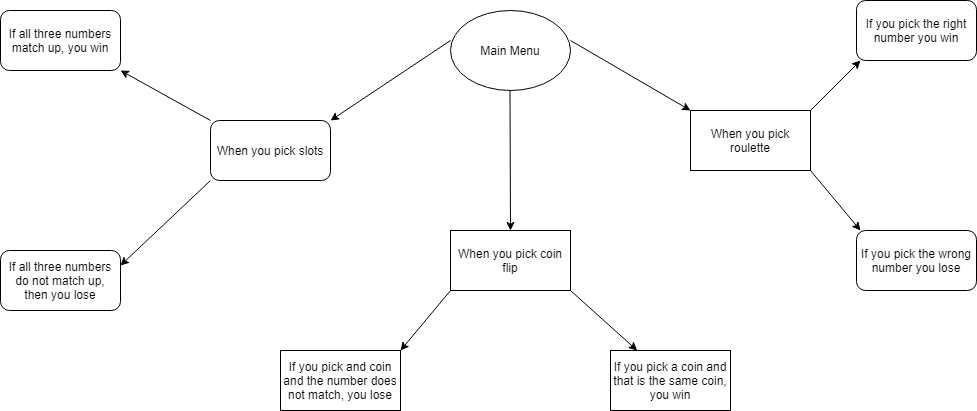

The diagram above was exported from draw.io. Its source (the exported page's mxGraphModel, read from the mxfile embedded in the PNG):
<mxGraphModel dx="1835" dy="794" grid="1" gridSize="10" guides="1" tooltips="1" connect="1" arrows="1" fold="1" page="1" pageScale="1" pageWidth="413" pageHeight="583" math="0" shadow="0">
  <root>
    <mxCell id="WIyWlLk6GJQsqaUBKTNV-0" />
    <mxCell id="WIyWlLk6GJQsqaUBKTNV-1" parent="WIyWlLk6GJQsqaUBKTNV-0" />
    <mxCell id="ojGTvo_dF4YcYkB-90m9-0" value="Main Menu" style="ellipse;whiteSpace=wrap;html=1;" parent="WIyWlLk6GJQsqaUBKTNV-1" vertex="1">
      <mxGeometry x="300" y="30" width="120" height="80" as="geometry" />
    </mxCell>
    <mxCell id="ojGTvo_dF4YcYkB-90m9-1" value="" style="endArrow=classic;html=1;" parent="WIyWlLk6GJQsqaUBKTNV-1" edge="1">
      <mxGeometry width="50" height="50" relative="1" as="geometry">
        <mxPoint x="359.5" y="110" as="sourcePoint" />
        <mxPoint x="360" y="250" as="targetPoint" />
      </mxGeometry>
    </mxCell>
    <mxCell id="ojGTvo_dF4YcYkB-90m9-2" value="When you pick coin flip" style="rounded=0;whiteSpace=wrap;html=1;" parent="WIyWlLk6GJQsqaUBKTNV-1" vertex="1">
      <mxGeometry x="300" y="250" width="120" height="60" as="geometry" />
    </mxCell>
    <mxCell id="ojGTvo_dF4YcYkB-90m9-3" value="" style="endArrow=classic;html=1;" parent="WIyWlLk6GJQsqaUBKTNV-1" target="ojGTvo_dF4YcYkB-90m9-4" edge="1">
      <mxGeometry width="50" height="50" relative="1" as="geometry">
        <mxPoint x="420" y="310" as="sourcePoint" />
        <mxPoint x="480" y="380" as="targetPoint" />
        <Array as="points" />
      </mxGeometry>
    </mxCell>
    <mxCell id="ojGTvo_dF4YcYkB-90m9-4" value="If you pick a coin and that is the same coin,&lt;br&gt;you win" style="rounded=0;whiteSpace=wrap;html=1;" parent="WIyWlLk6GJQsqaUBKTNV-1" vertex="1">
      <mxGeometry x="460" y="370" width="120" height="60" as="geometry" />
    </mxCell>
    <mxCell id="ojGTvo_dF4YcYkB-90m9-5" value="" style="endArrow=classic;html=1;entryX=1;entryY=0;entryDx=0;entryDy=0;" parent="WIyWlLk6GJQsqaUBKTNV-1" target="ojGTvo_dF4YcYkB-90m9-6" edge="1">
      <mxGeometry width="50" height="50" relative="1" as="geometry">
        <mxPoint x="300" y="310" as="sourcePoint" />
        <mxPoint x="230" y="380" as="targetPoint" />
      </mxGeometry>
    </mxCell>
    <mxCell id="ojGTvo_dF4YcYkB-90m9-6" value="If you pick and coin and the number does not match, you lose" style="rounded=0;whiteSpace=wrap;html=1;" parent="WIyWlLk6GJQsqaUBKTNV-1" vertex="1">
      <mxGeometry x="130" y="370" width="120" height="60" as="geometry" />
    </mxCell>
    <mxCell id="ojGTvo_dF4YcYkB-90m9-7" value="" style="endArrow=classic;html=1;" parent="WIyWlLk6GJQsqaUBKTNV-1" edge="1">
      <mxGeometry width="50" height="50" relative="1" as="geometry">
        <mxPoint x="420" y="60" as="sourcePoint" />
        <mxPoint x="540" y="130" as="targetPoint" />
      </mxGeometry>
    </mxCell>
    <mxCell id="ojGTvo_dF4YcYkB-90m9-8" value="When you pick roulette" style="rounded=0;whiteSpace=wrap;html=1;" parent="WIyWlLk6GJQsqaUBKTNV-1" vertex="1">
      <mxGeometry x="540" y="130" width="120" height="60" as="geometry" />
    </mxCell>
    <mxCell id="ojGTvo_dF4YcYkB-90m9-9" value="" style="endArrow=classic;html=1;" parent="WIyWlLk6GJQsqaUBKTNV-1" edge="1">
      <mxGeometry width="50" height="50" relative="1" as="geometry">
        <mxPoint x="660" y="130" as="sourcePoint" />
        <mxPoint x="710" y="80" as="targetPoint" />
      </mxGeometry>
    </mxCell>
    <mxCell id="ojGTvo_dF4YcYkB-90m9-10" value="If you pick the right number you win" style="rounded=1;whiteSpace=wrap;html=1;" parent="WIyWlLk6GJQsqaUBKTNV-1" vertex="1">
      <mxGeometry x="706" y="20" width="120" height="60" as="geometry" />
    </mxCell>
    <mxCell id="ojGTvo_dF4YcYkB-90m9-11" value="" style="endArrow=classic;html=1;" parent="WIyWlLk6GJQsqaUBKTNV-1" edge="1">
      <mxGeometry width="50" height="50" relative="1" as="geometry">
        <mxPoint x="660" y="190" as="sourcePoint" />
        <mxPoint x="710" y="250" as="targetPoint" />
      </mxGeometry>
    </mxCell>
    <mxCell id="ojGTvo_dF4YcYkB-90m9-12" value="If you pick the wrong number you lose" style="rounded=1;whiteSpace=wrap;html=1;" parent="WIyWlLk6GJQsqaUBKTNV-1" vertex="1">
      <mxGeometry x="706" y="250" width="120" height="60" as="geometry" />
    </mxCell>
    <mxCell id="ojGTvo_dF4YcYkB-90m9-13" value="" style="endArrow=classic;html=1;" parent="WIyWlLk6GJQsqaUBKTNV-1" edge="1">
      <mxGeometry width="50" height="50" relative="1" as="geometry">
        <mxPoint x="300" y="60" as="sourcePoint" />
        <mxPoint x="180" y="140" as="targetPoint" />
      </mxGeometry>
    </mxCell>
    <mxCell id="ojGTvo_dF4YcYkB-90m9-16" value="When you pick slots" style="rounded=1;whiteSpace=wrap;html=1;" parent="WIyWlLk6GJQsqaUBKTNV-1" vertex="1">
      <mxGeometry x="60" y="140" width="120" height="60" as="geometry" />
    </mxCell>
    <mxCell id="ojGTvo_dF4YcYkB-90m9-17" value="" style="endArrow=classic;html=1;" parent="WIyWlLk6GJQsqaUBKTNV-1" edge="1">
      <mxGeometry width="50" height="50" relative="1" as="geometry">
        <mxPoint x="60" y="140" as="sourcePoint" />
        <mxPoint x="-30" y="90" as="targetPoint" />
      </mxGeometry>
    </mxCell>
    <mxCell id="ojGTvo_dF4YcYkB-90m9-19" value="" style="endArrow=classic;html=1;entryX=1;entryY=0.25;entryDx=0;entryDy=0;" parent="WIyWlLk6GJQsqaUBKTNV-1" target="ojGTvo_dF4YcYkB-90m9-23" edge="1">
      <mxGeometry width="50" height="50" relative="1" as="geometry">
        <mxPoint x="60" y="200" as="sourcePoint" />
        <mxPoint x="-10" y="270" as="targetPoint" />
      </mxGeometry>
    </mxCell>
    <mxCell id="ojGTvo_dF4YcYkB-90m9-22" value="If all three numbers match up, you win" style="rounded=1;whiteSpace=wrap;html=1;" parent="WIyWlLk6GJQsqaUBKTNV-1" vertex="1">
      <mxGeometry x="-150" y="30" width="120" height="60" as="geometry" />
    </mxCell>
    <mxCell id="ojGTvo_dF4YcYkB-90m9-23" value="If all three numbers do not match up, then you lose" style="rounded=1;whiteSpace=wrap;html=1;" parent="WIyWlLk6GJQsqaUBKTNV-1" vertex="1">
      <mxGeometry x="-150" y="270" width="120" height="60" as="geometry" />
    </mxCell>
  </root>
</mxGraphModel>